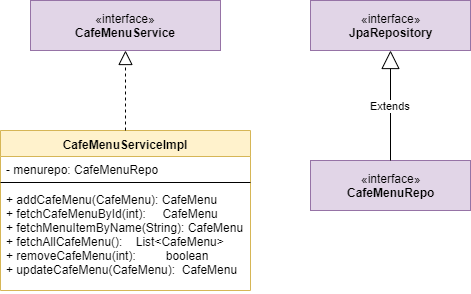

The diagram above was exported from draw.io. Its source (the exported page's mxGraphModel, read from the mxfile embedded in the PNG):
<mxGraphModel dx="512" dy="419" grid="1" gridSize="10" guides="1" tooltips="1" connect="1" arrows="1" fold="1" page="1" pageScale="1" pageWidth="850" pageHeight="1100" math="0" shadow="0">
  <root>
    <mxCell id="0" />
    <mxCell id="1" parent="0" />
    <mxCell id="rwWw3w6Eb80I_LsNjZA_-1" value="«interface»&lt;br&gt;&lt;b&gt;CafeMenuService&lt;/b&gt;" style="html=1;fillColor=#e1d5e7;strokeColor=#9673a6;" vertex="1" parent="1">
      <mxGeometry x="50" y="280" width="190" height="50" as="geometry" />
    </mxCell>
    <mxCell id="rwWw3w6Eb80I_LsNjZA_-2" value="CafeMenuServiceImpl" style="swimlane;fontStyle=1;align=center;verticalAlign=top;childLayout=stackLayout;horizontal=1;startSize=26;horizontalStack=0;resizeParent=1;resizeParentMax=0;resizeLast=0;collapsible=1;marginBottom=0;fillColor=#fff2cc;strokeColor=#d6b656;" vertex="1" parent="1">
      <mxGeometry x="20" y="410" width="250" height="160" as="geometry" />
    </mxCell>
    <mxCell id="rwWw3w6Eb80I_LsNjZA_-3" value="- menurepo: CafeMenuRepo" style="text;strokeColor=none;fillColor=none;align=left;verticalAlign=top;spacingLeft=4;spacingRight=4;overflow=hidden;rotatable=0;points=[[0,0.5],[1,0.5]];portConstraint=eastwest;" vertex="1" parent="rwWw3w6Eb80I_LsNjZA_-2">
      <mxGeometry y="26" width="250" height="22" as="geometry" />
    </mxCell>
    <mxCell id="rwWw3w6Eb80I_LsNjZA_-4" value="" style="line;strokeWidth=1;fillColor=none;align=left;verticalAlign=middle;spacingTop=-1;spacingLeft=3;spacingRight=3;rotatable=0;labelPosition=right;points=[];portConstraint=eastwest;" vertex="1" parent="rwWw3w6Eb80I_LsNjZA_-2">
      <mxGeometry y="48" width="250" height="8" as="geometry" />
    </mxCell>
    <mxCell id="rwWw3w6Eb80I_LsNjZA_-5" value="+ addCafeMenu(CafeMenu): CafeMenu&#10;+ fetchCafeMenuById(int):     CafeMenu&#10;+ fetchMenuItemByName(String): CafeMenu&#10;+ fetchAllCafeMenu():    List&lt;CafeMenu&gt;&#10;+ removeCafeMenu(int):         boolean&#10;+ updateCafeMenu(CafeMenu):  CafeMenu" style="text;strokeColor=none;fillColor=none;align=left;verticalAlign=top;spacingLeft=4;spacingRight=4;overflow=hidden;rotatable=0;points=[[0,0.5],[1,0.5]];portConstraint=eastwest;" vertex="1" parent="rwWw3w6Eb80I_LsNjZA_-2">
      <mxGeometry y="56" width="250" height="104" as="geometry" />
    </mxCell>
    <mxCell id="rwWw3w6Eb80I_LsNjZA_-6" value="" style="endArrow=block;dashed=1;endFill=0;endSize=12;html=1;exitX=0.5;exitY=0;exitDx=0;exitDy=0;entryX=0.5;entryY=1;entryDx=0;entryDy=0;" edge="1" parent="1" source="rwWw3w6Eb80I_LsNjZA_-2" target="rwWw3w6Eb80I_LsNjZA_-1">
      <mxGeometry width="160" relative="1" as="geometry">
        <mxPoint x="10" y="340" as="sourcePoint" />
        <mxPoint x="170" y="340" as="targetPoint" />
      </mxGeometry>
    </mxCell>
    <mxCell id="rwWw3w6Eb80I_LsNjZA_-7" value="«interface»&lt;br&gt;&lt;b&gt;CafeMenuRepo&lt;/b&gt;" style="html=1;fillColor=#e1d5e7;strokeColor=#9673a6;" vertex="1" parent="1">
      <mxGeometry x="330" y="440" width="160" height="50" as="geometry" />
    </mxCell>
    <mxCell id="rwWw3w6Eb80I_LsNjZA_-8" value="«interface»&lt;br&gt;&lt;b&gt;JpaRepository&lt;/b&gt;" style="html=1;fillColor=#e1d5e7;strokeColor=#9673a6;" vertex="1" parent="1">
      <mxGeometry x="330" y="280" width="160" height="50" as="geometry" />
    </mxCell>
    <mxCell id="rwWw3w6Eb80I_LsNjZA_-9" value="Extends" style="endArrow=block;endSize=16;endFill=0;html=1;exitX=0.5;exitY=0;exitDx=0;exitDy=0;" edge="1" parent="1" source="rwWw3w6Eb80I_LsNjZA_-7">
      <mxGeometry width="160" relative="1" as="geometry">
        <mxPoint x="310" y="380" as="sourcePoint" />
        <mxPoint x="410" y="330" as="targetPoint" />
      </mxGeometry>
    </mxCell>
  </root>
</mxGraphModel>